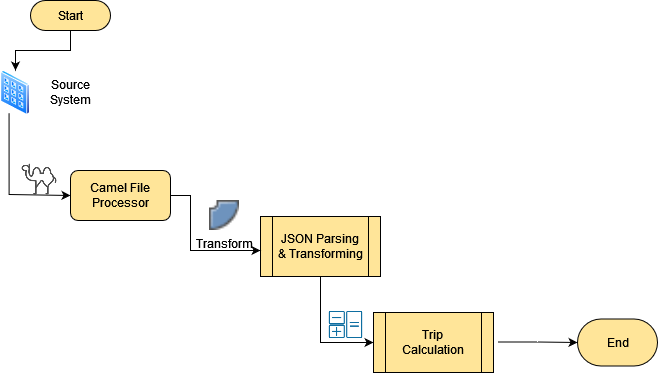

The diagram above was exported from draw.io. Its source (the exported page's mxGraphModel, read from the mxfile embedded in the PNG):
<mxGraphModel dx="942" dy="500" grid="1" gridSize="10" guides="1" tooltips="1" connect="1" arrows="1" fold="1" page="1" pageScale="1" pageWidth="850" pageHeight="1100" math="0" shadow="0">
  <root>
    <mxCell id="0" />
    <mxCell id="1" parent="0" />
    <mxCell id="CuxqvBbj7r5Qp0tKEIxd-1" value="" style="aspect=fixed;perimeter=ellipsePerimeter;html=1;align=center;shadow=0;dashed=0;spacingTop=3;image;image=img/lib/active_directory/input_output_filter.svg;" parent="1" vertex="1">
      <mxGeometry x="33" y="156" width="30" height="44.78" as="geometry" />
    </mxCell>
    <mxCell id="CuxqvBbj7r5Qp0tKEIxd-2" value="" style="shape=image;html=1;verticalAlign=top;verticalLabelPosition=bottom;labelBackgroundColor=#ffffff;imageAspect=0;aspect=fixed;image=https://cdn3.iconfinder.com/data/icons/travelling-icon-set/800/camel-128.png;fillColor=#FFE599;" parent="1" vertex="1">
      <mxGeometry x="53" y="246" width="38" height="38" as="geometry" />
    </mxCell>
    <mxCell id="CuxqvBbj7r5Qp0tKEIxd-7" value="" style="edgeStyle=segmentEdgeStyle;endArrow=classic;html=1;rounded=0;exitX=0.25;exitY=1;exitDx=0;exitDy=0;entryX=0;entryY=0.5;entryDx=0;entryDy=0;" parent="1" source="CuxqvBbj7r5Qp0tKEIxd-1" target="CuxqvBbj7r5Qp0tKEIxd-9" edge="1">
      <mxGeometry width="50" height="50" relative="1" as="geometry">
        <mxPoint x="213" y="256" as="sourcePoint" />
        <mxPoint x="93" y="326" as="targetPoint" />
        <Array as="points">
          <mxPoint x="42" y="280" />
        </Array>
      </mxGeometry>
    </mxCell>
    <mxCell id="CuxqvBbj7r5Qp0tKEIxd-8" value="Transform" style="shape=image;html=1;verticalAlign=top;verticalLabelPosition=bottom;labelBackgroundColor=#ffffff;imageAspect=0;aspect=fixed;image=https://cdn2.iconfinder.com/data/icons/gnomeicontheme/16x16/stock/image/stock_transform-circle-perspective.png;fillColor=#FFE599;" parent="1" vertex="1">
      <mxGeometry x="242" y="286" width="30" height="30" as="geometry" />
    </mxCell>
    <mxCell id="CuxqvBbj7r5Qp0tKEIxd-9" value="Camel File Processor" style="rounded=1;whiteSpace=wrap;html=1;fillColor=#FFE599;" parent="1" vertex="1">
      <mxGeometry x="103" y="256" width="100" height="50" as="geometry" />
    </mxCell>
    <mxCell id="CuxqvBbj7r5Qp0tKEIxd-10" value="&lt;div&gt;Source System&lt;/div&gt;" style="text;html=1;strokeColor=none;fillColor=none;align=center;verticalAlign=middle;whiteSpace=wrap;rounded=0;" parent="1" vertex="1">
      <mxGeometry x="73" y="163.39" width="60" height="30" as="geometry" />
    </mxCell>
    <mxCell id="CuxqvBbj7r5Qp0tKEIxd-20" style="edgeStyle=orthogonalEdgeStyle;rounded=0;orthogonalLoop=1;jettySize=auto;html=1;exitX=0.5;exitY=1;exitDx=0;exitDy=0;entryX=0;entryY=0.5;entryDx=0;entryDy=0;" parent="1" source="CuxqvBbj7r5Qp0tKEIxd-14" target="CuxqvBbj7r5Qp0tKEIxd-21" edge="1">
      <mxGeometry relative="1" as="geometry" />
    </mxCell>
    <mxCell id="CuxqvBbj7r5Qp0tKEIxd-14" value="JSON Parsing&lt;br&gt;&amp;amp; Transforming" style="shape=process;whiteSpace=wrap;html=1;backgroundOutline=1;labelBackgroundColor=#FFE599;fillColor=#FFE599;" parent="1" vertex="1">
      <mxGeometry x="293" y="302" width="120" height="60" as="geometry" />
    </mxCell>
    <mxCell id="CuxqvBbj7r5Qp0tKEIxd-15" value="" style="edgeStyle=segmentEdgeStyle;endArrow=classic;html=1;rounded=0;exitX=1;exitY=0.5;exitDx=0;exitDy=0;" parent="1" source="CuxqvBbj7r5Qp0tKEIxd-9" target="CuxqvBbj7r5Qp0tKEIxd-14" edge="1">
      <mxGeometry width="50" height="50" relative="1" as="geometry">
        <mxPoint x="223.00481779906414" y="276.0048583457984" as="sourcePoint" />
        <mxPoint x="274" y="403" as="targetPoint" />
        <Array as="points">
          <mxPoint x="223" y="281" />
          <mxPoint x="223" y="336" />
        </Array>
      </mxGeometry>
    </mxCell>
    <mxCell id="CuxqvBbj7r5Qp0tKEIxd-18" style="edgeStyle=orthogonalEdgeStyle;rounded=0;orthogonalLoop=1;jettySize=auto;html=1;exitX=0.5;exitY=0.5;exitDx=0;exitDy=15;exitPerimeter=0;" parent="1" source="CuxqvBbj7r5Qp0tKEIxd-17" target="CuxqvBbj7r5Qp0tKEIxd-1" edge="1">
      <mxGeometry relative="1" as="geometry" />
    </mxCell>
    <mxCell id="CuxqvBbj7r5Qp0tKEIxd-17" value="Start" style="html=1;dashed=0;whitespace=wrap;shape=mxgraph.dfd.start;labelBackgroundColor=#FFE599;fillColor=#FFE599;" parent="1" vertex="1">
      <mxGeometry x="63" y="86" width="80" height="30" as="geometry" />
    </mxCell>
    <mxCell id="CuxqvBbj7r5Qp0tKEIxd-19" value="End" style="html=1;dashed=0;whitespace=wrap;shape=mxgraph.dfd.start;labelBackgroundColor=#FFE599;fillColor=#FFE599;" parent="1" vertex="1">
      <mxGeometry x="610" y="404.5" width="80" height="47" as="geometry" />
    </mxCell>
    <mxCell id="CuxqvBbj7r5Qp0tKEIxd-25" style="edgeStyle=orthogonalEdgeStyle;rounded=0;orthogonalLoop=1;jettySize=auto;html=1;" parent="1" target="CuxqvBbj7r5Qp0tKEIxd-19" edge="1">
      <mxGeometry relative="1" as="geometry">
        <mxPoint x="530" y="427.5" as="sourcePoint" />
      </mxGeometry>
    </mxCell>
    <mxCell id="CuxqvBbj7r5Qp0tKEIxd-21" value="Trip &lt;br&gt;Calculation" style="shape=process;whiteSpace=wrap;html=1;backgroundOutline=1;labelBackgroundColor=#FFE599;fillColor=#FFE599;" parent="1" vertex="1">
      <mxGeometry x="406" y="398" width="120" height="60" as="geometry" />
    </mxCell>
    <mxCell id="CuxqvBbj7r5Qp0tKEIxd-24" value="" style="shape=image;html=1;verticalAlign=top;verticalLabelPosition=bottom;labelBackgroundColor=#ffffff;imageAspect=0;aspect=fixed;image=https://cdn2.iconfinder.com/data/icons/connectivity/32/calculator-128.png;fillColor=#FFE599;" parent="1" vertex="1">
      <mxGeometry x="359" y="391" width="39" height="39" as="geometry" />
    </mxCell>
  </root>
</mxGraphModel>